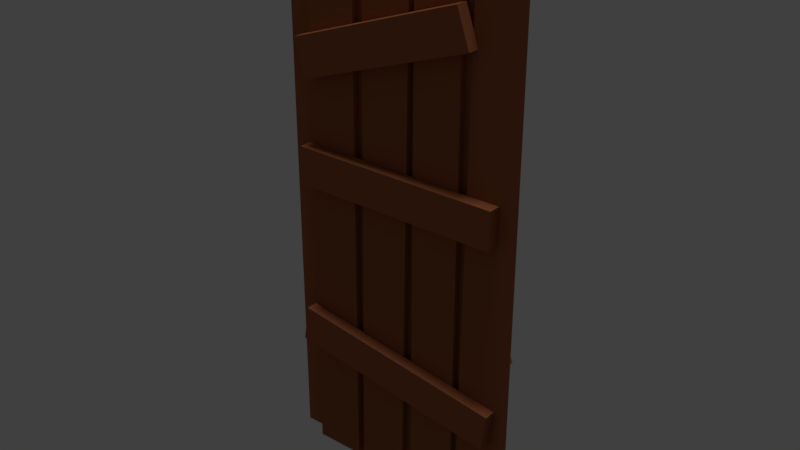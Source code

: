 # Source: woodWall0.blend  (saved by Blender 2.79.0; exported with 4.5.12 LTS)
import bpy
from mathutils import Matrix  # noqa: F401  (used for matrix-valued properties, if any)

bpy.ops.wm.read_factory_settings(use_empty=True)
scene = bpy.context.scene
scene.name = 'Scene'

# ---- collections
col_collection_1 = bpy.data.collections.new('Collection 1'); scene.collection.children.link(col_collection_1)

# ---- materials (node trees are filled in below, after node groups)
mat_vertexwood = bpy.data.materials.new('vertexWood')
mat_vertexwood.alpha_threshold = 0.0
mat_vertexwood.use_transparent_shadow = False
mat_vertexwood.diffuse_color = (0.3506, 0.1145, 0.04744, 1.0)
mat_vertexwood.roughness = 0.5
mat_vertexwood.specular_intensity = 0.2849
mat_vertexwood.line_color = (0.0, 0.0, 0.0, 1.0)

# ---- material node trees

# ---- world
world_world = bpy.data.worlds.new('World'); scene.world = world_world
world_world.color = (0.05088, 0.05088, 0.05088)
world_world.use_sun_shadow = False
world_world.sun_shadow_jitter_overblur = 0.0
world_world.cycles.sampling_method = 'MANUAL'

# ---- lights
light_hemi = bpy.data.lights.new('Hemi', 'SUN')
light_hemi.transmission_factor = 0.0
light_hemi.angle = 0.1993
light_hemi.energy = 1.0
light_hemi.shadow_buffer_clip_start = 0.5
light_hemi.shadow_soft_size = 0.1
light_hemi.shadow_cascade_max_distance = 1000.0

# ---- meshes
me_cube = bpy.data.meshes.new('Cube')
me_cube.from_pydata([(0.2038, 0.02872, -0.01596), (0.4152, 0.02872, -0.02027), (0.4152, -0.02296, -0.02027), (0.2038, -0.02296, -0.01596), (0.2451, 0.02872, 2.291), (0.4565, 0.02872, 2.29), (0.4565, -0.02296, 2.29), (0.2451, -0.02296, 2.291), (-0.00607, 0.02788, -0.008949), (0.1894, 0.02788, -0.006036), (0.1894, -0.02212, -0.006036), (-0.00607, -0.02212, -0.008949), (-0.03514, 0.02788, 2.299), (0.1603, 0.02788, 2.3), (0.1603, -0.02212, 2.3), (-0.03514, -0.02212, 2.299), (-0.5167, 0.02788, 0.003769), (-0.2901, 0.02788, 0.006125), (-0.2901, -0.02212, 0.006125), (-0.5167, -0.02212, 0.003769), (-0.5182, 0.02788, 2.292), (-0.3211, 0.02788, 2.292), (-0.3211, -0.02212, 2.292), (-0.5182, -0.02212, 2.292), (-0.2739, 0.02788, -0.03341), (-0.08759, 0.02788, -0.03607), (-0.08759, -0.02212, -0.03607), (-0.2739, -0.02212, -0.03341), (-0.2395, 0.02788, 2.291), (-0.05317, 0.02788, 2.291), (-0.05317, -0.02212, 2.291), (-0.2395, -0.02212, 2.291), (0.3854, 0.07903, 1.185), (0.3586, 0.07903, 1.342), (0.3586, 0.02903, 1.342), (0.3854, 0.02903, 1.185), (-0.4395, 0.07903, 1.069), (-0.4664, 0.07903, 1.227), (-0.4664, 0.02903, 1.227), (-0.4395, 0.02903, 1.069), (0.4127, 0.07903, 1.869), (0.4346, 0.07903, 2.028), (0.4346, 0.02903, 2.028), (0.4127, 0.02903, 1.869), (-0.3975, 0.07903, 1.977), (-0.3756, 0.07903, 2.136), (-0.3756, 0.02903, 2.136), (-0.3975, 0.02903, 1.977), (0.4763, 0.07903, 0.6769), (0.4126, 0.07903, 0.8208), (0.4126, 0.02903, 0.8208), (0.4763, 0.02903, 0.6769), (-0.4025, 0.07903, 0.2204), (-0.4661, 0.07903, 0.3643), (-0.4661, 0.02903, 0.3643), (-0.4025, 0.02903, 0.2204), (-0.1994, -0.05094, -0.0175), (-0.4152, -0.05094, -0.02027), (-0.4152, 0.0007336, -0.02027), (-0.1994, 0.0007336, -0.0175), (-0.1852, -0.05094, 2.317), (-0.4009, -0.05094, 2.317), (-0.4009, 0.0007336, 2.317), (-0.1852, 0.0007336, 2.317), (0.5167, -0.0501, 0.003769), (0.3146, -0.0501, 0.006125), (0.3146, -0.0001043, 0.006125), (0.5167, -0.0001043, 0.003769), (0.5182, -0.0501, 2.311), (0.3456, -0.0501, 2.311), (0.3456, -0.0001043, 2.311), (0.5182, -0.0001043, 2.311), (0.04017, -0.0501, -0.009204), (-0.1697, -0.0501, -0.008372), (-0.1697, -0.0001042, -0.008372), (0.04017, -0.0001043, -0.009204), (0.07245, -0.0501, 2.314), (-0.1374, -0.0501, 2.315), (-0.1374, -0.0001042, 2.315), (0.07245, -0.0001043, 2.314), (0.2897, -0.0501, -0.03341), (0.08743, -0.0501, -0.03607), (0.08743, -0.0001043, -0.03607), (0.2897, -0.0001043, -0.03341), (0.2949, -0.0501, 2.312), (0.09258, -0.0501, 2.312), (0.09258, -0.0001043, 2.312), (0.2949, -0.0001043, 2.312), (-0.4258, -0.1013, 1.218), (-0.422, -0.1013, 1.377), (-0.422, -0.05125, 1.377), (-0.4258, -0.05125, 1.218), (0.4676, -0.1013, 1.221), (0.4715, -0.1013, 1.38), (0.4715, -0.05125, 1.38), (0.4676, -0.05125, 1.221), (-0.3788, -0.1013, 1.658), (-0.4319, -0.1013, 1.809), (-0.4319, -0.05125, 1.809), (-0.3788, -0.05125, 1.658), (0.3628, -0.1013, 1.914), (0.3098, -0.1013, 2.065), (0.3098, -0.05125, 2.065), (0.3628, -0.05125, 1.914), (-0.4415, -0.1047, 0.5013), (-0.4183, -0.1047, 0.6569), (-0.4189, -0.05471, 0.657), (-0.4421, -0.05473, 0.5014), (0.4691, -0.1017, 0.3721), (0.4891, -0.1008, 0.5282), (0.4887, -0.05079, 0.5279), (0.4687, -0.05172, 0.3719)], [], [(4, 7, 6, 5), (0, 4, 5, 1), (1, 5, 6, 2), (2, 6, 7, 3), (4, 0, 3, 7), (12, 15, 14, 13), (8, 12, 13, 9), (9, 13, 14, 10), (10, 14, 15, 11), (12, 8, 11, 15), (20, 23, 22, 21), (16, 20, 21, 17), (17, 21, 22, 18), (18, 22, 23, 19), (20, 16, 19, 23), (28, 31, 30, 29), (24, 28, 29, 25), (25, 29, 30, 26), (26, 30, 31, 27), (28, 24, 27, 31), (32, 33, 34, 35), (36, 39, 38, 37), (32, 36, 37, 33), (33, 37, 38, 34), (36, 32, 35, 39), (40, 41, 42, 43), (44, 47, 46, 45), (40, 44, 45, 41), (41, 45, 46, 42), (44, 40, 43, 47), (48, 49, 50, 51), (52, 55, 54, 53), (48, 52, 53, 49), (49, 53, 54, 50), (52, 48, 51, 55), (60, 63, 62, 61), (56, 60, 61, 57), (57, 61, 62, 58), (58, 62, 63, 59), (60, 56, 59, 63), (68, 71, 70, 69), (64, 68, 69, 65), (65, 69, 70, 66), (66, 70, 71, 67), (68, 64, 67, 71), (76, 79, 78, 77), (72, 76, 77, 73), (73, 77, 78, 74), (74, 78, 79, 75), (76, 72, 75, 79), (84, 87, 86, 85), (80, 84, 85, 81), (81, 85, 86, 82), (82, 86, 87, 83), (84, 80, 83, 87), (88, 89, 90, 91), (92, 95, 94, 93), (88, 92, 93, 89), (89, 93, 94, 90), (92, 88, 91, 95), (96, 97, 98, 99), (100, 103, 102, 101), (96, 100, 101, 97), (97, 101, 102, 98), (100, 96, 99, 103), (104, 105, 106, 107), (108, 111, 110, 109), (104, 108, 109, 105), (105, 109, 110, 106), (108, 104, 107, 111)])
_uv = me_cube.uv_layers.new(name='UVMap')
_uv.uv.foreach_set('vector', [0.3281, 0.1482, 0.3267, 0.1478, 0.3281, 0.1478, 0.3268, 0.1477, 0.3366, 0.05956, 0.3281, 0.1482, 0.3268, 0.1477, 0.3346, 0.0588, 0.3346, 0.0588, 0.3268, 0.1477, 0.3281, 0.1478, 0.3365, 0.05953, 0.3365, 0.05953, 0.3281, 0.1478, 0.3267, 0.1478, 0.3346, 0.05956, 0.3281, 0.1482, 0.3366, 0.05956, 0.3346, 0.05956, 0.3267, 0.1478, 0.09226, 0.4188, 0.09107, 0.4188, 0.09226, 0.4192, 0.091, 0.4189, 0.09382, 0.3341, 0.09226, 0.4188, 0.091, 0.4189, 0.092, 0.3343, 0.092, 0.3343, 0.091, 0.4189, 0.09226, 0.4192, 0.09385, 0.3341, 0.09385, 0.3341, 0.09226, 0.4192, 0.09107, 0.4188, 0.092, 0.3336, 0.09226, 0.4188, 0.09382, 0.3341, 0.092, 0.3336, 0.09107, 0.4188, 0.1366, 0.1521, 0.1356, 0.1522, 0.1366, 0.1526, 0.1356, 0.1523, 0.1383, 0.08281, 0.1366, 0.1521, 0.1356, 0.1523, 0.1364, 0.08294, 0.1364, 0.08294, 0.1356, 0.1523, 0.1366, 0.1526, 0.1384, 0.08282, 0.1384, 0.08282, 0.1366, 0.1526, 0.1356, 0.1522, 0.1364, 0.0823, 0.1366, 0.1521, 0.1383, 0.08281, 0.1364, 0.0823, 0.1356, 0.1522, 0.15, 0.9162, 0.149, 0.9161, 0.1501, 0.9164, 0.149, 0.9166, 0.1518, 0.8456, 0.15, 0.9162, 0.149, 0.9166, 0.1503, 0.8451, 0.1503, 0.8451, 0.149, 0.9166, 0.1501, 0.9164, 0.1518, 0.8456, 0.1518, 0.8456, 0.1501, 0.9164, 0.149, 0.9161, 0.1503, 0.8457, 0.15, 0.9162, 0.1518, 0.8456, 0.1503, 0.8457, 0.149, 0.9161, 0.1333, 0.808, 0.1331, 0.8, 0.136, 0.7971, 0.1375, 0.8104, 0.09946, 0.8073, 0.09533, 0.8104, 0.09592, 0.7972, 0.09874, 0.7995, 0.1333, 0.808, 0.09946, 0.8073, 0.09874, 0.7995, 0.1331, 0.8, 0.1331, 0.8, 0.09874, 0.7995, 0.09592, 0.7972, 0.136, 0.7971, 0.09946, 0.8073, 0.1333, 0.808, 0.1375, 0.8104, 0.09533, 0.8104, 0.1542, 0.09287, 0.1544, 0.08953, 0.1556, 0.0883, 0.1558, 0.09392, 0.1402, 0.09264, 0.1384, 0.09392, 0.1391, 0.08831, 0.1402, 0.0893, 0.1542, 0.09287, 0.1402, 0.09264, 0.1402, 0.0893, 0.1544, 0.08953, 0.1544, 0.08953, 0.1402, 0.0893, 0.1391, 0.08831, 0.1556, 0.0883, 0.1402, 0.09264, 0.1542, 0.09287, 0.1558, 0.09392, 0.1384, 0.09392, 0.2055, 0.5409, 0.2061, 0.5335, 0.2089, 0.5308, 0.2093, 0.5433, 0.1671, 0.5404, 0.1629, 0.5433, 0.1645, 0.5308, 0.167, 0.533, 0.2055, 0.5409, 0.1671, 0.5404, 0.167, 0.533, 0.2061, 0.5335, 0.2061, 0.5335, 0.167, 0.533, 0.1645, 0.5308, 0.2089, 0.5308, 0.1671, 0.5404, 0.2055, 0.5409, 0.2093, 0.5433, 0.1629, 0.5433, 0.09509, 0.4199, 0.09387, 0.4198, 0.09517, 0.42, 0.09386, 0.4203, 0.09641, 0.3343, 0.09509, 0.4199, 0.09386, 0.4203, 0.0945, 0.3336, 0.0945, 0.3336, 0.09386, 0.4203, 0.09517, 0.42, 0.09638, 0.3341, 0.09638, 0.3341, 0.09517, 0.42, 0.09387, 0.4198, 0.0945, 0.3345, 0.09509, 0.4199, 0.09641, 0.3343, 0.0945, 0.3345, 0.09387, 0.4198, 0.08077, 0.9639, 0.07847, 0.9635, 0.08094, 0.9642, 0.07842, 0.9646, 0.09523, 0.7986, 0.08077, 0.9639, 0.07842, 0.9646, 0.09059, 0.7986, 0.09059, 0.7986, 0.07842, 0.9646, 0.08094, 0.9642, 0.09531, 0.7986, 0.09531, 0.7986, 0.08094, 0.9642, 0.07847, 0.9635, 0.09073, 0.7971, 0.08077, 0.9639, 0.09523, 0.7986, 0.09073, 0.7971, 0.07847, 0.9635, 0.1189, 0.155, 0.1179, 0.1545, 0.119, 0.1545, 0.118, 0.1544, 0.1356, 0.0823, 0.1189, 0.155, 0.118, 0.1544, 0.1339, 0.0823, 0.1339, 0.0823, 0.118, 0.1544, 0.119, 0.1545, 0.1354, 0.08278, 0.1354, 0.08278, 0.119, 0.1545, 0.1179, 0.1545, 0.1339, 0.08236, 0.1189, 0.155, 0.1356, 0.0823, 0.1339, 0.08236, 0.1179, 0.1545, 0.1609, 0.6997, 0.1585, 0.6991, 0.1609, 0.6987, 0.1586, 0.6988, 0.1629, 0.532, 0.1609, 0.6997, 0.1586, 0.6988, 0.1593, 0.5308, 0.1593, 0.5308, 0.1586, 0.6988, 0.1609, 0.6987, 0.1628, 0.5318, 0.1628, 0.5318, 0.1609, 0.6987, 0.1585, 0.6991, 0.1593, 0.5323, 0.1609, 0.6997, 0.1629, 0.532, 0.1593, 0.5323, 0.1585, 0.6991, 0.1669, 0.5456, 0.167, 0.5532, 0.1643, 0.556, 0.1629, 0.5433, 0.2013, 0.5462, 0.2053, 0.5433, 0.2047, 0.5558, 0.202, 0.5537, 0.1669, 0.5456, 0.2013, 0.5462, 0.202, 0.5537, 0.167, 0.5532, 0.167, 0.5532, 0.202, 0.5537, 0.2047, 0.5558, 0.1643, 0.556, 0.2013, 0.5462, 0.1669, 0.5456, 0.1629, 0.5433, 0.2053, 0.5433, 0.09926, 0.8129, 0.09875, 0.8208, 0.09576, 0.8237, 0.09533, 0.8104, 0.1309, 0.8135, 0.1353, 0.8104, 0.1336, 0.8237, 0.1309, 0.8214, 0.09926, 0.8129, 0.1309, 0.8135, 0.1309, 0.8214, 0.09875, 0.8208, 0.09875, 0.8208, 0.1309, 0.8214, 0.1336, 0.8237, 0.09576, 0.8237, 0.1309, 0.8135, 0.09926, 0.8129, 0.09533, 0.8104, 0.1353, 0.8104, 0.1399, 0.08333, 0.1397, 0.08655, 0.1385, 0.08746, 0.1384, 0.0823, 0.1557, 0.08359, 0.1577, 0.0823, 0.1569, 0.08829, 0.1557, 0.08699, 0.1399, 0.08333, 0.1557, 0.08359, 0.1557, 0.08699, 0.1397, 0.08655, 0.1397, 0.08655, 0.1557, 0.08699, 0.1569, 0.08829, 0.1385, 0.08746, 0.1557, 0.08359, 0.1399, 0.08333, 0.1384, 0.0823, 0.1577, 0.0823])
_ca = me_cube.color_attributes.new('Col', 'BYTE_COLOR', 'CORNER')
_ca.data.foreach_set('color', [1.0, 1.0, 1.0, 1.0, 0.7379, 0.7379, 0.7379, 1.0, 0.7379, 0.7379, 0.7379, 1.0, 1.0, 1.0, 1.0, 1.0, 0.1221, 0.1221, 0.1221, 1.0, 1.0, 1.0, 1.0, 1.0, 1.0, 1.0, 1.0, 1.0, 0.1221, 0.1221, 0.1221, 1.0, 0.1221, 0.1221, 0.1221, 1.0, 1.0, 1.0, 1.0, 1.0, 0.7379, 0.7379, 0.7379, 1.0, 0.05448, 0.05448, 0.05448, 1.0, 0.05448, 0.05448, 0.05448, 1.0, 0.7379, 0.7379, 0.7379, 1.0, 0.7379, 0.7379, 0.7379, 1.0, 0.05448, 0.05448, 0.05448, 1.0, 1.0, 1.0, 1.0, 1.0, 0.1221, 0.1221, 0.1221, 1.0, 0.05448, 0.05448, 0.05448, 1.0, 0.7379, 0.7379, 0.7379, 1.0, 1.0, 1.0, 1.0, 1.0, 0.7379, 0.7379, 0.7379, 1.0, 0.7379, 0.7379, 0.7379, 1.0, 1.0, 1.0, 1.0, 1.0, 0.1221, 0.1221, 0.1221, 1.0, 1.0, 1.0, 1.0, 1.0, 1.0, 1.0, 1.0, 1.0, 0.1221, 0.1221, 0.1221, 1.0, 0.1221, 0.1221, 0.1221, 1.0, 1.0, 1.0, 1.0, 1.0, 0.7379, 0.7379, 0.7379, 1.0, 0.05448, 0.05448, 0.05448, 1.0, 0.05448, 0.05448, 0.05448, 1.0, 0.7379, 0.7379, 0.7379, 1.0, 0.7379, 0.7379, 0.7379, 1.0, 0.05448, 0.05448, 0.05448, 1.0, 1.0, 1.0, 1.0, 1.0, 0.1221, 0.1221, 0.1221, 1.0, 0.05448, 0.05448, 0.05448, 1.0, 0.7379, 0.7379, 0.7379, 1.0, 1.0, 1.0, 1.0, 1.0, 0.7379, 0.7379, 0.7379, 1.0, 0.7379, 0.7379, 0.7379, 1.0, 1.0, 1.0, 1.0, 1.0, 0.1221, 0.1221, 0.1221, 1.0, 1.0, 1.0, 1.0, 1.0, 1.0, 1.0, 1.0, 1.0, 0.1221, 0.1221, 0.1221, 1.0, 0.1221, 0.1221, 0.1221, 1.0, 1.0, 1.0, 1.0, 1.0, 0.7379, 0.7379, 0.7379, 1.0, 0.05448, 0.05448, 0.05448, 1.0, 0.05448, 0.05448, 0.05448, 1.0, 0.7379, 0.7379, 0.7379, 1.0, 0.7379, 0.7379, 0.7379, 1.0, 0.05448, 0.05448, 0.05448, 1.0, 1.0, 1.0, 1.0, 1.0, 0.1221, 0.1221, 0.1221, 1.0, 0.05448, 0.05448, 0.05448, 1.0, 0.7379, 0.7379, 0.7379, 1.0, 1.0, 1.0, 1.0, 1.0, 0.7379, 0.7379, 0.7379, 1.0, 0.7379, 0.7379, 0.7379, 1.0, 1.0, 1.0, 1.0, 1.0, 0.1221, 0.1221, 0.1221, 1.0, 1.0, 1.0, 1.0, 1.0, 1.0, 1.0, 1.0, 1.0, 0.1221, 0.1221, 0.1221, 1.0, 0.1221, 0.1221, 0.1221, 1.0, 1.0, 1.0, 1.0, 1.0, 0.7379, 0.7379, 0.7379, 1.0, 0.05448, 0.05448, 0.05448, 1.0, 0.05448, 0.05448, 0.05448, 1.0, 0.7379, 0.7379, 0.7379, 1.0, 0.7379, 0.7379, 0.7379, 1.0, 0.05448, 0.05448, 0.05448, 1.0, 1.0, 1.0, 1.0, 1.0, 0.1221, 0.1221, 0.1221, 1.0, 0.05448, 0.05448, 0.05448, 1.0, 0.7379, 0.7379, 0.7379, 1.0, 0.3185, 0.3185, 0.3185, 1.0, 1.0, 1.0, 1.0, 1.0, 0.7529, 0.7529, 0.7529, 1.0, 0.1441, 0.1441, 0.1441, 1.0, 0.3185, 0.3185, 0.3185, 1.0, 0.1441, 0.1441, 0.1441, 1.0, 0.7529, 0.7529, 0.7529, 1.0, 1.0, 1.0, 1.0, 1.0, 0.3185, 0.3185, 0.3185, 1.0, 0.3185, 0.3185, 0.3185, 1.0, 1.0, 1.0, 1.0, 1.0, 1.0, 1.0, 1.0, 1.0, 1.0, 1.0, 1.0, 1.0, 1.0, 1.0, 1.0, 1.0, 0.7529, 0.7529, 0.7529, 1.0, 0.7529, 0.7529, 0.7529, 1.0, 0.3185, 0.3185, 0.3185, 1.0, 0.3185, 0.3185, 0.3185, 1.0, 0.1441, 0.1441, 0.1441, 1.0, 0.1441, 0.1441, 0.1441, 1.0, 0.3185, 0.3185, 0.3185, 1.0, 1.0, 1.0, 1.0, 1.0, 0.7529, 0.7529, 0.7529, 1.0, 0.1441, 0.1441, 0.1441, 1.0, 0.3185, 0.3185, 0.3185, 1.0, 0.1441, 0.1441, 0.1441, 1.0, 0.7529, 0.7529, 0.7529, 1.0, 1.0, 1.0, 1.0, 1.0, 0.3185, 0.3185, 0.3185, 1.0, 0.3185, 0.3185, 0.3185, 1.0, 1.0, 1.0, 1.0, 1.0, 1.0, 1.0, 1.0, 1.0, 1.0, 1.0, 1.0, 1.0, 1.0, 1.0, 1.0, 1.0, 0.7529, 0.7529, 0.7529, 1.0, 0.7529, 0.7529, 0.7529, 1.0, 0.3185, 0.3185, 0.3185, 1.0, 0.3185, 0.3185, 0.3185, 1.0, 0.1441, 0.1441, 0.1441, 1.0, 0.1441, 0.1441, 0.1441, 1.0, 0.3185, 0.3185, 0.3185, 1.0, 1.0, 1.0, 1.0, 1.0, 0.7529, 0.7529, 0.7529, 1.0, 0.1441, 0.1441, 0.1441, 1.0, 0.3185, 0.3185, 0.3185, 1.0, 0.1441, 0.1441, 0.1441, 1.0, 0.7529, 0.7529, 0.7529, 1.0, 1.0, 1.0, 1.0, 1.0, 0.3185, 0.3185, 0.3185, 1.0, 0.3185, 0.3185, 0.3185, 1.0, 1.0, 1.0, 1.0, 1.0, 1.0, 1.0, 1.0, 1.0, 1.0, 1.0, 1.0, 1.0, 1.0, 1.0, 1.0, 1.0, 0.7529, 0.7529, 0.7529, 1.0, 0.7529, 0.7529, 0.7529, 1.0, 0.3185, 0.3185, 0.3185, 1.0, 0.3185, 0.3185, 0.3185, 1.0, 0.1441, 0.1441, 0.1441, 1.0, 0.1441, 0.1441, 0.1441, 1.0, 1.0, 1.0, 1.0, 1.0, 0.2831, 0.2831, 0.2831, 1.0, 0.2831, 0.2831, 0.2831, 1.0, 1.0, 1.0, 1.0, 1.0, 0.1221, 0.1221, 0.1221, 1.0, 1.0, 1.0, 1.0, 1.0, 1.0, 1.0, 1.0, 1.0, 0.1221, 0.1221, 0.1221, 1.0, 0.1221, 0.1221, 0.1221, 1.0, 1.0, 1.0, 1.0, 1.0, 0.2831, 0.2831, 0.2831, 1.0, 0.01938, 0.01938, 0.01938, 1.0, 0.01938, 0.01938, 0.01938, 1.0, 0.2831, 0.2831, 0.2831, 1.0, 0.2831, 0.2831, 0.2831, 1.0, 0.01938, 0.01938, 0.01938, 1.0, 1.0, 1.0, 1.0, 1.0, 0.1221, 0.1221, 0.1221, 1.0, 0.01938, 0.01938, 0.01938, 1.0, 0.2831, 0.2831, 0.2831, 1.0, 1.0, 1.0, 1.0, 1.0, 0.2831, 0.2831, 0.2831, 1.0, 0.2831, 0.2831, 0.2831, 1.0, 1.0, 1.0, 1.0, 1.0, 0.1221, 0.1221, 0.1221, 1.0, 1.0, 1.0, 1.0, 1.0, 1.0, 1.0, 1.0, 1.0, 0.1221, 0.1221, 0.1221, 1.0, 0.1221, 0.1221, 0.1221, 1.0, 1.0, 1.0, 1.0, 1.0, 0.2831, 0.2831, 0.2831, 1.0, 0.01938, 0.01938, 0.01938, 1.0, 0.01938, 0.01938, 0.01938, 1.0, 0.2831, 0.2831, 0.2831, 1.0, 0.2831, 0.2831, 0.2831, 1.0, 0.01938, 0.01938, 0.01938, 1.0, 1.0, 1.0, 1.0, 1.0, 0.1221, 0.1221, 0.1221, 1.0, 0.01938, 0.01938, 0.01938, 1.0, 0.2831, 0.2831, 0.2831, 1.0, 1.0, 1.0, 1.0, 1.0, 0.2831, 0.2831, 0.2831, 1.0, 0.2831, 0.2831, 0.2831, 1.0, 1.0, 1.0, 1.0, 1.0, 0.1221, 0.1221, 0.1221, 1.0, 1.0, 1.0, 1.0, 1.0, 1.0, 1.0, 1.0, 1.0, 0.1221, 0.1221, 0.1221, 1.0, 0.1221, 0.1221, 0.1221, 1.0, 1.0, 1.0, 1.0, 1.0, 0.2831, 0.2831, 0.2831, 1.0, 0.01938, 0.01938, 0.01938, 1.0, 0.01938, 0.01938, 0.01938, 1.0, 0.2831, 0.2831, 0.2831, 1.0, 0.2831, 0.2831, 0.2831, 1.0, 0.01938, 0.01938, 0.01938, 1.0, 1.0, 1.0, 1.0, 1.0, 0.1221, 0.1221, 0.1221, 1.0, 0.01938, 0.01938, 0.01938, 1.0, 0.2831, 0.2831, 0.2831, 1.0, 1.0, 1.0, 1.0, 1.0, 0.2831, 0.2831, 0.2831, 1.0, 0.2831, 0.2831, 0.2831, 1.0, 1.0, 1.0, 1.0, 1.0, 0.1221, 0.1221, 0.1221, 1.0, 1.0, 1.0, 1.0, 1.0, 1.0, 1.0, 1.0, 1.0, 0.1221, 0.1221, 0.1221, 1.0, 0.1221, 0.1221, 0.1221, 1.0, 1.0, 1.0, 1.0, 1.0, 0.2831, 0.2831, 0.2831, 1.0, 0.01938, 0.01938, 0.01938, 1.0, 0.01938, 0.01938, 0.01938, 1.0, 0.2831, 0.2831, 0.2831, 1.0, 0.2831, 0.2831, 0.2831, 1.0, 0.01938, 0.01938, 0.01938, 1.0, 1.0, 1.0, 1.0, 1.0, 0.1221, 0.1221, 0.1221, 1.0, 0.01938, 0.01938, 0.01938, 1.0, 0.2831, 0.2831, 0.2831, 1.0, 0.521, 0.521, 0.521, 1.0, 1.0, 1.0, 1.0, 1.0, 0.6445, 0.6445, 0.6445, 1.0, 0.2384, 0.2384, 0.2384, 1.0, 0.521, 0.521, 0.521, 1.0, 0.2384, 0.2384, 0.2384, 1.0, 0.6445, 0.6445, 0.6445, 1.0, 1.0, 1.0, 1.0, 1.0, 0.521, 0.521, 0.521, 1.0, 0.521, 0.521, 0.521, 1.0, 1.0, 1.0, 1.0, 1.0, 1.0, 1.0, 1.0, 1.0, 1.0, 1.0, 1.0, 1.0, 1.0, 1.0, 1.0, 1.0, 0.6445, 0.6445, 0.6445, 1.0, 0.6445, 0.6445, 0.6445, 1.0, 0.521, 0.521, 0.521, 1.0, 0.521, 0.521, 0.521, 1.0, 0.2384, 0.2384, 0.2384, 1.0, 0.2384, 0.2384, 0.2384, 1.0, 0.521, 0.521, 0.521, 1.0, 1.0, 1.0, 1.0, 1.0, 0.6445, 0.6445, 0.6445, 1.0, 0.2384, 0.2384, 0.2384, 1.0, 0.521, 0.521, 0.521, 1.0, 0.2384, 0.2384, 0.2384, 1.0, 0.6445, 0.6445, 0.6445, 1.0, 1.0, 1.0, 1.0, 1.0, 0.521, 0.521, 0.521, 1.0, 0.521, 0.521, 0.521, 1.0, 1.0, 1.0, 1.0, 1.0, 1.0, 1.0, 1.0, 1.0, 1.0, 1.0, 1.0, 1.0, 1.0, 1.0, 1.0, 1.0, 0.6445, 0.6445, 0.6445, 1.0, 0.6445, 0.6445, 0.6445, 1.0, 0.521, 0.521, 0.521, 1.0, 0.521, 0.521, 0.521, 1.0, 0.2384, 0.2384, 0.2384, 1.0, 0.2384, 0.2384, 0.2384, 1.0, 0.521, 0.521, 0.521, 1.0, 1.0, 1.0, 1.0, 1.0, 0.7529, 0.7529, 0.7529, 1.0, 0.2384, 0.2384, 0.2384, 1.0, 0.521, 0.521, 0.521, 1.0, 0.2384, 0.2384, 0.2384, 1.0, 0.7529, 0.7529, 0.7529, 1.0, 1.0, 1.0, 1.0, 1.0, 0.521, 0.521, 0.521, 1.0, 0.521, 0.521, 0.521, 1.0, 1.0, 1.0, 1.0, 1.0, 1.0, 1.0, 1.0, 1.0, 1.0, 1.0, 1.0, 1.0, 1.0, 1.0, 1.0, 1.0, 0.7529, 0.7529, 0.7529, 1.0, 0.7529, 0.7529, 0.7529, 1.0, 0.521, 0.521, 0.521, 1.0, 0.521, 0.521, 0.521, 1.0, 0.2384, 0.2384, 0.2384, 1.0, 0.2384, 0.2384, 0.2384, 1.0])
me_cube.materials.append(mat_vertexwood)
me_cube.use_remesh_preserve_volume = False
me_cube.use_remesh_preserve_attributes = False
me_cube.use_mirror_vertex_groups = False
me_cube.use_paint_bone_selection = False
me_cube.use_paint_mask = True
me_cube.update()

# ---- objects
ob_hemi = bpy.data.objects.new('Hemi', light_hemi)
ob_wall = bpy.data.objects.new('wall', me_cube)

# ---- transforms, parenting, visibility, modifiers, constraints
ob_hemi.location = (0.5956, 0.393, 4.143)
ob_hemi.lineart.crease_threshold = 0.0
ob_wall.location = (0.0, 0.0, 0.0)
ob_wall.lock_rotations_4d = False
ob_wall.empty_display_type = 'ARROWS'
ob_wall.lineart.crease_threshold = 0.0

# ---- collection membership
col_collection_1.objects.link(ob_hemi)
col_collection_1.objects.link(ob_wall)

# ---- scene / render settings (as saved in the file)
scene.frame_start = 1; scene.frame_end = 250; scene.frame_set(15)
scene.render.engine = 'BLENDER_EEVEE_NEXT'
scene.render.resolution_percentage = 50
scene.render.dither_intensity = 0.0
scene.cycles.use_denoising = False
scene.cycles.samples = 128
scene.cycles.sampling_pattern = 'TABULATED_SOBOL'
scene.cycles.light_sampling_threshold = 0.0
scene.cycles.use_adaptive_sampling = False
scene.cycles.use_light_tree = False
scene.cycles.blur_glossy = 0.0
scene.cycles.sample_clamp_indirect = 0.0
scene.view_settings.view_transform = 'Standard'
bpy.context.view_layer.update()

# ---- added for rendering (the .blend has no active camera): camera
cam_auto = bpy.data.cameras.new('AutoCamera')
cam_auto.lens = 50.0
cam_auto.sensor_width = 36.0
cam_auto.clip_end = 1000.0
ob_auto_camera = bpy.data.objects.new('AutoCamera', cam_auto)
scene.collection.objects.link(ob_auto_camera)
ob_auto_camera.location = (2.38521, -2.87511, 3.04877)
ob_auto_camera.rotation_euler = (1.09748, -7.21219e-08, 0.694738)
scene.camera = ob_auto_camera
bpy.context.view_layer.update()
